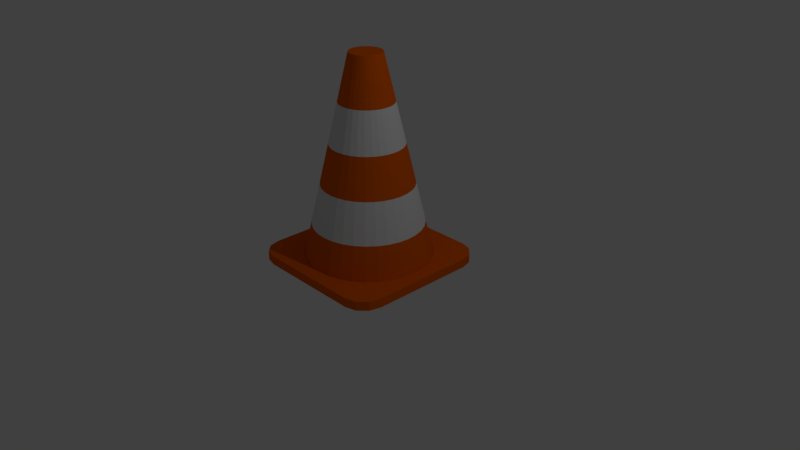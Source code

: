 # Source: pacho_ek.blend  (saved by Blender 2.79.0; exported with 4.5.12 LTS)
import bpy
from mathutils import Matrix  # noqa: F401  (used for matrix-valued properties, if any)

bpy.ops.wm.read_factory_settings(use_empty=True)
scene = bpy.context.scene
scene.name = 'Scene'

# ---- collections
col_collection_1 = bpy.data.collections.new('Collection 1'); scene.collection.children.link(col_collection_1)

# ---- materials (node trees are filled in below, after node groups)
mat_material_001 = bpy.data.materials.new('Material.001')
mat_material_001.alpha_threshold = 0.0
mat_material_001.use_transparent_shadow = False
mat_material_001.diffuse_color = (0.8, 0.1188, 0.0, 1.0)
mat_material_001.roughness = 0.5
mat_material_002 = bpy.data.materials.new('Material.002')
mat_material_002.alpha_threshold = 0.0
mat_material_002.use_transparent_shadow = False
mat_material_002.roughness = 0.5

# ---- material node trees

# ---- world
world_world = bpy.data.worlds.new('World'); scene.world = world_world
world_world.color = (0.05088, 0.05088, 0.05088)
world_world.use_sun_shadow = False
world_world.sun_shadow_jitter_overblur = 0.0
world_world.cycles.sampling_method = 'MANUAL'

# ---- cameras
cam_camera = bpy.data.cameras.new('Camera')
cam_camera.clip_end = 100.0
cam_camera.lens = 35.0
cam_camera.sensor_width = 32.0
cam_camera.sensor_height = 18.0
cam_camera.ortho_scale = 7.314
cam_camera.dof.focus_distance = 0.0
cam_camera.dof.aperture_fstop = 128.0

# ---- lights
light_lamp = bpy.data.lights.new('Lamp', 'POINT')
light_lamp.transmission_factor = 0.0
light_lamp.cutoff_distance = 30.0
light_lamp.energy = 100.0
light_lamp.shadow_buffer_clip_start = 1.001
light_lamp.shadow_soft_size = 0.1
light_lamp.shadow_maximum_resolution = 0.006
light_lamp.use_absolute_resolution = True

# ---- meshes
me_cylinder_001 = bpy.data.meshes.new('Cylinder.001')
me_cylinder_001.from_pydata([(-0.6456, 0.8566, -1.788), (-0.6456, 0.2434, 0.8229), (-0.485, 0.8408, -1.788), (-0.6046, 0.2394, 0.8229), (-0.3305, 0.7939, -1.788), (-0.5651, 0.2274, 0.8229), (-0.1881, 0.7178, -1.788), (-0.5287, 0.208, 0.8229), (-0.06326, 0.6154, -1.788), (-0.4968, 0.1818, 0.8229), (0.03917, 0.4906, -1.788), (-0.4707, 0.1499, 0.8229), (0.1153, 0.3482, -1.788), (-0.4512, 0.1135, 0.8229), (0.1622, 0.1937, -1.788), (-0.4392, 0.07404, 0.8229), (0.178, 0.03298, -1.788), (-0.4352, 0.03298, 0.8229), (0.1622, -0.1277, -1.788), (-0.4392, -0.00807, 0.8229), (0.1153, -0.2822, -1.788), (-0.4512, -0.04755, 0.8229), (0.03917, -0.4246, -1.788), (-0.4707, -0.08393, 0.8229), (-0.06326, -0.5494, -1.788), (-0.4968, -0.1158, 0.8229), (-0.1881, -0.6518, -1.788), (-0.5287, -0.142, 0.8229), (-0.3305, -0.7279, -1.788), (-0.5651, -0.1614, 0.8229), (-0.485, -0.7748, -1.788), (-0.6046, -0.1734, 0.8229), (-0.6456, -0.7906, -1.788), (-0.6456, -0.1775, 0.8229), (-0.8063, -0.7748, -1.788), (-0.6867, -0.1734, 0.8229), (-0.9608, -0.7279, -1.788), (-0.7262, -0.1614, 0.8229), (-1.103, -0.6518, -1.788), (-0.7626, -0.142, 0.8229), (-1.228, -0.5494, -1.788), (-0.7944, -0.1158, 0.8229), (-1.33, -0.4246, -1.788), (-0.8206, -0.08393, 0.8229), (-1.407, -0.2822, -1.788), (-0.8401, -0.04755, 0.8229), (-1.453, -0.1277, -1.788), (-0.852, -0.00807, 0.8229), (-1.469, 0.03299, -1.788), (-0.8561, 0.03298, 0.8229), (-1.453, 0.1937, -1.788), (-0.852, 0.07404, 0.8229), (-1.407, 0.3482, -1.788), (-0.8401, 0.1135, 0.8229), (-1.33, 0.4906, -1.788), (-0.8206, 0.1499, 0.8229), (-1.228, 0.6154, -1.788), (-0.7944, 0.1818, 0.8229), (-1.103, 0.7178, -1.788), (-0.7626, 0.208, 0.8229), (-0.9608, 0.7939, -1.788), (-0.7262, 0.2274, 0.8229), (-0.8063, 0.8408, -1.788), (-0.6867, 0.2394, 0.8229), (-0.6456, 0.7524, -1.345), (-0.6456, 0.6298, -0.8225), (-0.6456, 0.5072, -0.3003), (-0.6456, 0.3845, 0.222), (-0.5771, 0.3778, 0.222), (-0.5531, 0.4981, -0.3003), (-0.5292, 0.6183, -0.8225), (-0.5053, 0.7386, -1.345), (-0.5111, 0.3578, 0.222), (-0.4642, 0.4711, -0.3003), (-0.4173, 0.5844, -0.8225), (-0.3703, 0.6977, -1.345), (-0.4503, 0.3253, 0.222), (-0.3822, 0.4272, -0.3003), (-0.3141, 0.5292, -0.8225), (-0.2459, 0.6312, -1.345), (-0.3971, 0.2816, 0.222), (-0.3103, 0.3683, -0.3003), (-0.2236, 0.455, -0.8225), (-0.1369, 0.5417, -1.345), (-0.3533, 0.2283, 0.222), (-0.2514, 0.2964, -0.3003), (-0.1494, 0.3646, -0.8225), (-0.04744, 0.4327, -1.345), (-0.3209, 0.1675, 0.222), (-0.2076, 0.2144, -0.3003), (-0.09426, 0.2614, -0.8225), (0.01904, 0.3083, -1.345), (-0.3009, 0.1016, 0.222), (-0.1806, 0.1255, -0.3003), (-0.0603, 0.1494, -0.8225), (0.05998, 0.1733, -1.345), (-0.2941, 0.03298, 0.222), (-0.1715, 0.03298, -0.3003), (-0.04883, 0.03298, -0.8225), (0.07381, 0.03298, -1.345), (-0.3009, -0.0356, 0.222), (-0.1806, -0.05952, -0.3003), (-0.0603, -0.08345, -0.8225), (0.05998, -0.1074, -1.345), (-0.3209, -0.1015, 0.222), (-0.2076, -0.1485, -0.3003), (-0.09426, -0.1954, -0.8225), (0.01904, -0.2423, -1.345), (-0.3533, -0.1623, 0.222), (-0.2514, -0.2305, -0.3003), (-0.1494, -0.2986, -0.8225), (-0.04744, -0.3667, -1.345), (-0.3971, -0.2156, 0.222), (-0.3103, -0.3023, -0.3003), (-0.2236, -0.389, -0.8225), (-0.1369, -0.4757, -1.345), (-0.4503, -0.2593, 0.222), (-0.3822, -0.3613, -0.3003), (-0.3141, -0.4632, -0.8225), (-0.2459, -0.5652, -1.345), (-0.5111, -0.2918, 0.222), (-0.4642, -0.4051, -0.3003), (-0.4173, -0.5184, -0.8225), (-0.3703, -0.6317, -1.345), (-0.5771, -0.3118, 0.222), (-0.5531, -0.4321, -0.3003), (-0.5292, -0.5524, -0.8225), (-0.5053, -0.6726, -1.345), (-0.6456, -0.3186, 0.222), (-0.6456, -0.4412, -0.3003), (-0.6456, -0.5638, -0.8225), (-0.6456, -0.6865, -1.345), (-0.7142, -0.3118, 0.222), (-0.7382, -0.4321, -0.3003), (-0.7621, -0.5524, -0.8225), (-0.786, -0.6726, -1.345), (-0.7802, -0.2918, 0.222), (-0.8271, -0.4051, -0.3003), (-0.874, -0.5184, -0.8225), (-0.921, -0.6317, -1.345), (-0.8409, -0.2593, 0.222), (-0.9091, -0.3613, -0.3003), (-0.9772, -0.4632, -0.8225), (-1.045, -0.5652, -1.345), (-0.8942, -0.2156, 0.222), (-0.9809, -0.3023, -0.3003), (-1.068, -0.389, -0.8225), (-1.154, -0.4757, -1.345), (-0.9379, -0.1623, 0.222), (-1.04, -0.2305, -0.3003), (-1.142, -0.2986, -0.8225), (-1.244, -0.3667, -1.345), (-0.9704, -0.1015, 0.222), (-1.084, -0.1485, -0.3003), (-1.197, -0.1954, -0.8225), (-1.31, -0.2423, -1.345), (-0.9904, -0.0356, 0.222), (-1.111, -0.05952, -0.3003), (-1.231, -0.08345, -0.8225), (-1.351, -0.1074, -1.345), (-0.9972, 0.03298, 0.222), (-1.12, 0.03299, -0.3003), (-1.242, 0.03299, -0.8225), (-1.365, 0.03299, -1.345), (-0.9904, 0.1016, 0.222), (-1.111, 0.1255, -0.3003), (-1.231, 0.1494, -0.8225), (-1.351, 0.1733, -1.345), (-0.9704, 0.1675, 0.222), (-1.084, 0.2144, -0.3003), (-1.197, 0.2614, -0.8225), (-1.31, 0.3083, -1.345), (-0.9379, 0.2283, 0.222), (-1.04, 0.2964, -0.3003), (-1.142, 0.3646, -0.8225), (-1.244, 0.4327, -1.345), (-0.8942, 0.2816, 0.222), (-0.9809, 0.3683, -0.3003), (-1.068, 0.455, -0.8225), (-1.154, 0.5417, -1.345), (-0.8409, 0.3253, 0.222), (-0.9091, 0.4272, -0.3003), (-0.9772, 0.5292, -0.8225), (-1.045, 0.6312, -1.345), (-0.7802, 0.3578, 0.222), (-0.8271, 0.4711, -0.3003), (-0.874, 0.5844, -0.8225), (-0.921, 0.6977, -1.345), (-0.7142, 0.3778, 0.222), (-0.7381, 0.4981, -0.3003), (-0.7621, 0.6183, -0.8225), (-0.786, 0.7386, -1.345), (0.03917, -0.4246, -1.889), (0.03917, -0.4246, -1.77), (-0.6456, 0.8566, -1.889), (-0.6456, 0.8566, -1.77), (-0.8063, 0.8408, -1.889), (-0.8063, 0.8408, -1.77), (-0.9608, 0.7939, -1.889), (-0.9608, 0.7939, -1.77), (-1.407, -0.2822, -1.889), (-1.407, -0.2822, -1.77), (-1.33, -0.4246, -1.889), (-1.33, -0.4246, -1.77), (-1.453, -0.1277, -1.889), (-1.453, -0.1277, -1.77), (-1.228, -0.5494, -1.889), (-1.228, -0.5494, -1.77), (-0.8063, -0.7748, -1.889), (-0.8063, -0.7748, -1.77), (-0.6456, -0.7906, -1.889), (-0.6456, -0.7906, -1.77), (-0.9608, -0.7279, -1.889), (-0.9608, -0.7279, -1.77), (0.1622, 0.1937, -1.889), (0.1622, 0.1937, -1.77), (-0.1881, 0.7178, -1.889), (-0.1881, 0.7178, -1.77), (0.178, 0.03298, -1.889), (0.178, 0.03298, -1.77), (0.1153, 0.3482, -1.889), (0.1153, 0.3482, -1.77), (-0.485, -0.7748, -1.889), (-0.485, -0.7748, -1.77), (-1.228, 0.6154, -1.889), (-1.228, 0.6154, -1.77), (-1.103, 0.7178, -1.889), (-1.103, 0.7178, -1.77), (-1.33, 0.4906, -1.889), (-1.33, 0.4906, -1.77), (0.1622, -0.1277, -1.889), (0.1622, -0.1277, -1.77), (-0.1881, -0.6518, -1.889), (-0.1881, -0.6518, -1.77), (-0.06326, -0.5494, -1.889), (-0.06326, -0.5494, -1.77), (0.1153, -0.2822, -1.889), (0.1153, -0.2822, -1.77), (-1.469, 0.03299, -1.889), (-1.469, 0.03299, -1.77), (-1.103, -0.6518, -1.889), (-1.103, -0.6518, -1.77), (-1.453, 0.1937, -1.889), (-1.453, 0.1937, -1.77), (-0.06326, 0.6154, -1.889), (-0.06326, 0.6154, -1.77), (-0.3305, -0.7279, -1.889), (-0.3305, -0.7279, -1.77), (0.03917, 0.4906, -1.889), (0.03917, 0.4906, -1.77), (-1.407, 0.3482, -1.889), (-1.407, 0.3482, -1.77), (-0.3305, 0.7939, -1.889), (-0.3305, 0.7939, -1.77), (-0.485, 0.8408, -1.889), (-0.485, 0.8408, -1.77), (0.05417, 1.034, -1.889), (0.3506, 0.7375, -1.889), (0.2024, 0.9942, -1.889), (0.3109, 0.8857, -1.889), (0.3506, -0.6697, -1.889), (0.05417, -0.9661, -1.889), (0.3001, -0.674, -1.889), (0.3109, -0.8179, -1.889), (0.2024, -0.9264, -1.889), (-1.353, -0.9661, -1.889), (-1.649, -0.6697, -1.889), (-1.597, -0.6744, -1.889), (-1.501, -0.9264, -1.889), (-1.61, -0.8179, -1.889), (-1.649, 0.7375, -1.889), (-1.353, 1.034, -1.889), (-1.61, 0.8857, -1.889), (-1.501, 0.9942, -1.889), (0.3506, 0.7375, -1.77), (0.05417, 1.034, -1.77), (0.3109, 0.8857, -1.77), (0.2024, 0.9942, -1.77), (0.05417, -0.9661, -1.77), (0.3506, -0.6697, -1.77), (0.3001, -0.674, -1.77), (0.2024, -0.9264, -1.77), (0.3109, -0.8179, -1.77), (-1.649, -0.6697, -1.77), (-1.353, -0.9661, -1.77), (-1.597, -0.6744, -1.77), (-1.61, -0.8179, -1.77), (-1.501, -0.9264, -1.77), (-1.353, 1.034, -1.77), (-1.649, 0.7375, -1.77), (-1.501, 0.9942, -1.77), (-1.61, 0.8857, -1.77)], [], [(67, 1, 3, 68), (68, 3, 5, 72), (72, 5, 7, 76), (76, 7, 9, 80), (80, 9, 11, 84), (84, 11, 13, 88), (88, 13, 15, 92), (92, 15, 17, 96), (96, 17, 19, 100), (100, 19, 21, 104), (104, 21, 23, 108), (108, 23, 25, 112), (112, 25, 27, 116), (116, 27, 29, 120), (120, 29, 31, 124), (124, 31, 33, 128), (128, 33, 35, 132), (132, 35, 37, 136), (136, 37, 39, 140), (140, 39, 41, 144), (144, 41, 43, 148), (148, 43, 45, 152), (152, 45, 47, 156), (156, 47, 49, 160), (160, 49, 51, 164), (164, 51, 53, 168), (168, 53, 55, 172), (172, 55, 57, 176), (176, 57, 59, 180), (180, 59, 61, 184), (3, 1, 63, 61, 59, 57, 55, 53, 51, 49, 47, 45, 43, 41, 39, 37, 35, 33, 31, 29, 27, 25, 23, 21, 19, 17, 15, 13, 11, 9, 7, 5), (184, 61, 63, 188), (188, 63, 1, 67), (62, 191, 64, 0), (191, 190, 65, 64), (190, 189, 66, 65), (189, 188, 67, 66), (60, 187, 191, 62), (187, 186, 190, 191), (186, 185, 189, 190), (185, 184, 188, 189), (58, 183, 187, 60), (183, 182, 186, 187), (182, 181, 185, 186), (181, 180, 184, 185), (56, 179, 183, 58), (179, 178, 182, 183), (178, 177, 181, 182), (177, 176, 180, 181), (54, 175, 179, 56), (175, 174, 178, 179), (174, 173, 177, 178), (173, 172, 176, 177), (52, 171, 175, 54), (171, 170, 174, 175), (170, 169, 173, 174), (169, 168, 172, 173), (50, 167, 171, 52), (167, 166, 170, 171), (166, 165, 169, 170), (165, 164, 168, 169), (48, 163, 167, 50), (163, 162, 166, 167), (162, 161, 165, 166), (161, 160, 164, 165), (46, 159, 163, 48), (159, 158, 162, 163), (158, 157, 161, 162), (157, 156, 160, 161), (44, 155, 159, 46), (155, 154, 158, 159), (154, 153, 157, 158), (153, 152, 156, 157), (42, 151, 155, 44), (151, 150, 154, 155), (150, 149, 153, 154), (149, 148, 152, 153), (40, 147, 151, 42), (147, 146, 150, 151), (146, 145, 149, 150), (145, 144, 148, 149), (38, 143, 147, 40), (143, 142, 146, 147), (142, 141, 145, 146), (141, 140, 144, 145), (36, 139, 143, 38), (139, 138, 142, 143), (138, 137, 141, 142), (137, 136, 140, 141), (34, 135, 139, 36), (135, 134, 138, 139), (134, 133, 137, 138), (133, 132, 136, 137), (32, 131, 135, 34), (131, 130, 134, 135), (130, 129, 133, 134), (129, 128, 132, 133), (30, 127, 131, 32), (127, 126, 130, 131), (126, 125, 129, 130), (125, 124, 128, 129), (28, 123, 127, 30), (123, 122, 126, 127), (122, 121, 125, 126), (121, 120, 124, 125), (26, 119, 123, 28), (119, 118, 122, 123), (118, 117, 121, 122), (117, 116, 120, 121), (24, 115, 119, 26), (115, 114, 118, 119), (114, 113, 117, 118), (113, 112, 116, 117), (22, 111, 115, 24), (111, 110, 114, 115), (110, 109, 113, 114), (109, 108, 112, 113), (20, 107, 111, 22), (107, 106, 110, 111), (106, 105, 109, 110), (105, 104, 108, 109), (18, 103, 107, 20), (103, 102, 106, 107), (102, 101, 105, 106), (101, 100, 104, 105), (16, 99, 103, 18), (99, 98, 102, 103), (98, 97, 101, 102), (97, 96, 100, 101), (14, 95, 99, 16), (95, 94, 98, 99), (94, 93, 97, 98), (93, 92, 96, 97), (12, 91, 95, 14), (91, 90, 94, 95), (90, 89, 93, 94), (89, 88, 92, 93), (10, 87, 91, 12), (87, 86, 90, 91), (86, 85, 89, 90), (85, 84, 88, 89), (8, 83, 87, 10), (83, 82, 86, 87), (82, 81, 85, 86), (81, 80, 84, 85), (6, 79, 83, 8), (79, 78, 82, 83), (78, 77, 81, 82), (77, 76, 80, 81), (4, 75, 79, 6), (75, 74, 78, 79), (74, 73, 77, 78), (73, 72, 76, 77), (2, 71, 75, 4), (71, 70, 74, 75), (70, 69, 73, 74), (69, 68, 72, 73), (0, 64, 71, 2), (64, 65, 70, 71), (65, 66, 69, 70), (66, 67, 68, 69), (275, 256, 271, 288), (278, 280, 219, 231, 237, 193, 235, 233, 247, 223, 211, 209, 213, 241, 207, 203, 201, 205, 239, 285, 284), (256, 258, 259, 257, 260, 262, 218, 214, 220, 248, 244, 216, 252, 254, 194, 196, 198, 226, 224, 228, 250, 242, 238, 267, 266, 270, 272, 273, 271), (266, 283, 289, 270), (274, 276, 277, 275, 288, 290, 291, 289, 283, 285, 239, 243, 251, 229, 225, 227, 199, 197, 195, 255, 253, 217, 245, 249, 221, 215, 219, 280, 279), (265, 267, 238, 204, 200, 202, 206, 240, 212, 208, 210, 222, 246, 232, 234, 192, 236, 230, 218, 262, 261), (230, 231, 219, 218), (261, 278, 284, 265), (234, 235, 193, 192), (192, 193, 237, 236), (242, 243, 239, 238), (214, 215, 221, 220), (218, 219, 215, 214), (248, 249, 245, 244), (194, 195, 197, 196), (208, 209, 211, 210), (228, 229, 251, 250), (210, 211, 223, 222), (196, 197, 199, 198), (244, 245, 217, 216), (240, 241, 213, 212), (216, 217, 253, 252), (232, 233, 235, 234), (226, 227, 225, 224), (250, 251, 243, 242), (246, 247, 233, 232), (206, 207, 241, 240), (200, 201, 203, 202), (254, 255, 195, 194), (220, 221, 249, 248), (238, 239, 205, 204), (236, 237, 231, 230), (212, 213, 209, 208), (198, 199, 227, 226), (252, 253, 255, 254), (222, 223, 247, 246), (204, 205, 201, 200), (224, 225, 229, 228), (202, 203, 207, 206), (260, 263, 262), (263, 264, 262), (264, 261, 262), (265, 268, 267), (268, 269, 267), (269, 266, 267), (278, 281, 280), (281, 282, 280), (282, 279, 280), (283, 286, 285), (286, 287, 285), (287, 284, 285), (256, 275, 277, 258), (258, 277, 276, 259), (259, 276, 274, 257), (260, 279, 282, 263), (263, 282, 281, 264), (264, 281, 278, 261), (265, 284, 287, 268), (268, 287, 286, 269), (269, 286, 283, 266), (270, 289, 291, 272), (272, 291, 290, 273), (273, 290, 288, 271), (257, 274, 279, 260)])
me_cylinder_001.polygons.foreach_set('material_index', [0, 0, 0, 0, 0, 0, 0, 0, 0, 0, 0, 0, 0, 0, 0, 0, 0, 0, 0, 0, 0, 0, 0, 0, 0, 0, 0, 0, 0, 0, 0, 0, 0, 0, 1, 0, 1, 0, 1, 0, 1, 0, 1, 0, 1, 0, 1, 0, 1, 0, 1, 0, 1, 0, 1, 0, 1, 0, 1, 0, 1, 0, 1, 0, 1, 0, 1, 0, 1, 0, 1, 0, 1, 0, 1, 0, 1, 0, 1, 0, 1, 0, 1, 0, 1, 0, 1, 0, 1, 0, 1, 0, 1, 0, 1, 0, 1, 0, 1, 0, 1, 0, 1, 0, 1, 0, 1, 0, 1, 0, 1, 0, 1, 0, 1, 0, 1, 0, 1, 0, 1, 0, 1, 0, 1, 0, 1, 0, 1, 0, 1, 0, 1, 0, 1, 0, 1, 0, 1, 0, 1, 0, 1, 0, 1, 0, 1, 0, 1, 0, 1, 0, 1, 0, 1, 0, 1, 0, 1, 0, 1, 0, 0, 0, 0, 0, 0, 0, 0, 0, 0, 0, 0, 0, 0, 0, 0, 0, 0, 0, 0, 0, 0, 0, 0, 0, 0, 0, 0, 0, 0, 0, 0, 0, 0, 0, 0, 0, 0, 0, 0, 0, 0, 0, 0, 0, 0, 0, 0, 0, 0, 0, 0, 0, 0, 0, 0, 0, 0, 0, 0, 0, 0, 0, 0])
me_cylinder_001.materials.append(mat_material_001)
me_cylinder_001.materials.append(mat_material_002)
me_cylinder_001.use_remesh_preserve_volume = False
me_cylinder_001.use_remesh_preserve_attributes = False
me_cylinder_001.use_mirror_vertex_groups = False
me_cylinder_001.update()

# ---- objects
ob_cylinder = bpy.data.objects.new('Cylinder', me_cylinder_001)
ob_lamp = bpy.data.objects.new('Lamp', light_lamp)
ob_camera = bpy.data.objects.new('Camera', cam_camera)

# ---- transforms, parenting, visibility, modifiers, constraints
ob_cylinder.location = (0.6494, -0.0339, 1.83)
ob_cylinder.lineart.crease_threshold = 0.0
ob_lamp.location = (4.076, 1.005, 5.904)
ob_lamp.rotation_euler = (0.6503, 0.05522, 1.866)
ob_lamp.lock_rotations_4d = False
ob_lamp.empty_display_type = 'ARROWS'
ob_lamp.color = (0.0, 0.0, 0.0, 0.0)
ob_lamp.lineart.crease_threshold = 0.0
ob_camera.location = (7.481, -6.508, 5.344)
ob_camera.rotation_euler = (1.109, 0.0, 0.8149)
ob_camera.lock_rotations_4d = False
ob_camera.empty_display_type = 'ARROWS'
ob_camera.color = (0.0, 0.0, 0.0, 0.0)
ob_camera.display_type = 'WIRE'
ob_camera.lineart.crease_threshold = 0.0

# ---- collection membership
col_collection_1.objects.link(ob_cylinder)
col_collection_1.objects.link(ob_lamp)
col_collection_1.objects.link(ob_camera)

# ---- scene / render settings (as saved in the file)
scene.camera = ob_camera
scene.frame_start = 1; scene.frame_end = 250; scene.frame_set(250)
scene.render.engine = 'BLENDER_EEVEE_NEXT'
scene.render.resolution_percentage = 50
scene.render.dither_intensity = 0.0
scene.cycles.use_denoising = False
scene.cycles.samples = 128
scene.cycles.sampling_pattern = 'TABULATED_SOBOL'
scene.cycles.use_adaptive_sampling = False
scene.cycles.use_light_tree = False
scene.cycles.blur_glossy = 0.0
scene.cycles.sample_clamp_indirect = 0.0
scene.view_settings.view_transform = 'Standard'
bpy.context.view_layer.update()
